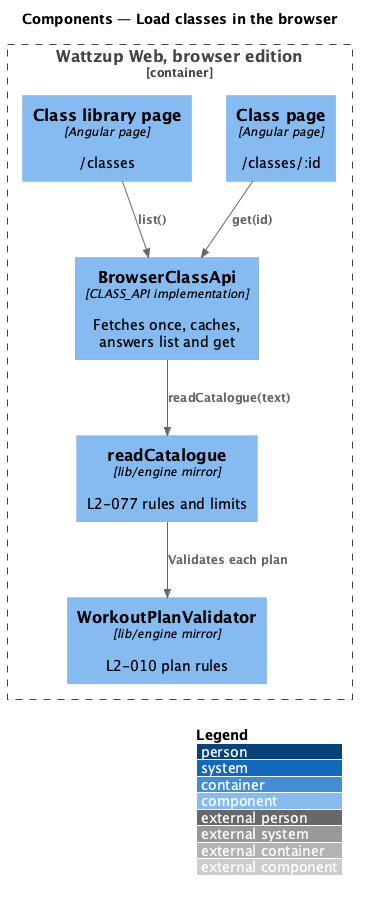

The diagram above was rendered by PlantUML. Its source (embedded in the PNG):
@startuml
!include <C4/C4_Component>
LAYOUT_WITH_LEGEND()
title Components — Load classes in the browser

Container_Boundary(app, "Wattzup Web, browser edition") {
  Component(lib, "Class library page", "Angular page", "/classes")
  Component(cls, "Class page", "Angular page", "/classes/:id")
  Component(api, "BrowserClassApi", "CLASS_API implementation", "Fetches once, caches, answers list and get")
  Component(reader, "readCatalogue", "lib/engine mirror", "L2-077 rules and limits")
  Component(validator, "WorkoutPlanValidator", "lib/engine mirror", "L2-010 plan rules")
}
Rel(lib, api, "list()")
Rel(cls, api, "get(id)")
Rel(api, reader, "readCatalogue(text)")
Rel(reader, validator, "Validates each plan")
@enduml